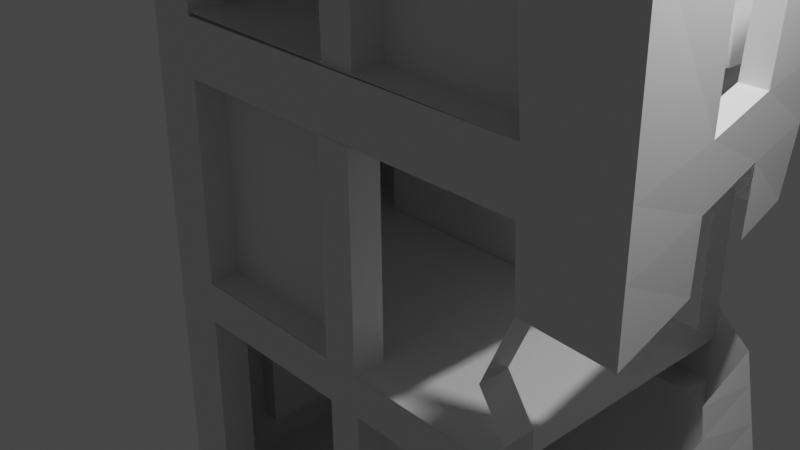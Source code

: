 # Source: building_2.blend  (saved by Blender 2.90.8; exported with 4.5.12 LTS)
import bpy
from mathutils import Matrix  # noqa: F401  (used for matrix-valued properties, if any)

bpy.ops.wm.read_factory_settings(use_empty=True)
scene = bpy.context.scene
scene.name = 'Scene'

# ---- collections
col_collection = bpy.data.collections.new('Collection'); scene.collection.children.link(col_collection)

# ---- materials (node trees are filled in below, after node groups)
mat_material = bpy.data.materials.new('Material')
mat_material.alpha_threshold = 0.0
mat_material.use_transparent_shadow = False
mat_material.line_color = (0.0, 0.0, 0.0, 1.0)

# ---- material node trees
mat_material.use_nodes = True; mat_material.node_tree.nodes.clear()
_N = mat_material.node_tree.nodes; _L = mat_material.node_tree.links
n0 = _N.new('ShaderNodeOutputMaterial'); n0.name = 'Material Output'; n0.location = (300, 300)
n1 = _N.new('ShaderNodeBsdfPrincipled'); n1.name = 'Principled BSDF'; n1.location = (10, 300)
n1.distribution = 'GGX'
n1.subsurface_method = 'BURLEY'
n1.inputs[2].default_value = 0.4
n1.inputs[3].default_value = 1.45
n1.inputs[27].default_value = (0.0, 0.0, 0.0, 1.0)
n1.inputs[28].default_value = 1.0
_L.new(n1.outputs[0], n0.inputs[0])
n0.is_active_output = True

# ---- world
world_world = bpy.data.worlds.new('World'); scene.world = world_world
world_world.use_nodes = True; world_world.node_tree.nodes.clear()
_N = world_world.node_tree.nodes; _L = world_world.node_tree.links
n0 = _N.new('ShaderNodeOutputWorld'); n0.name = 'World Output'; n0.location = (300, 300)
n1 = _N.new('ShaderNodeBackground'); n1.name = 'Background'; n1.location = (10, 300)
n1.inputs[0].default_value = (0.05088, 0.05088, 0.05088, 1.0)
_L.new(n1.outputs[0], n0.inputs[0])
n0.is_active_output = True
world_world.color = (0.05088, 0.05088, 0.05088)
world_world.use_sun_shadow = False
world_world.sun_shadow_jitter_overblur = 0.0

# ---- cameras
cam_camera = bpy.data.cameras.new('Camera')
cam_camera.clip_end = 100.0
cam_camera.ortho_scale = 7.314

# ---- lights
light_light = bpy.data.lights.new('Light', 'POINT')
light_light.transmission_factor = 0.0
light_light.energy = 1000.0
light_light.shadow_soft_size = 0.1
light_light.shadow_maximum_resolution = 0.006
light_light.use_absolute_resolution = True

# ---- meshes
me_cube = bpy.data.meshes.new('Cube')
me_cube.from_pydata([(1.0, 1.0, -1.0), (1.0, -1.0, -1.0), (-1.0, 1.0, 1.0), (-1.0, 1.0, -1.0), (-1.0, -1.0, 1.0), (-1.0, -1.0, -1.0), (0.6728, 1.0, -1.0), (0.5114, -1.0, 1.0), (0.6728, -1.0, -1.0), (0.48, 1.0, 0.9077), (0.9204, 1.0, 0.7776), (-1.0, -1.0, 0.7776), (0.9671, -1.0, 0.7008), (-1.0, 1.0, 0.7776), (0.6481, 1.0, 0.7357), (0.5849, -1.0, 0.6548), (-1.0, -1.0, 0.8762), (-1.0, 1.0, 0.882), (0.4748, 1.0, 0.8578), (0.4011, -1.0, 0.8675), (0.8708, 0.7489, 0.09043), (0.976, -1.0, -0.003002), (0.6583, 1.0, 0.01742), (0.6443, -1.0, 0.00845), (0.7931, 1.0, -0.3157), (0.9693, -1.0, -0.3305), (0.662, 1.0, -0.2393), (0.6343, -1.0, -0.2748), (0.6604, 1.0, -0.1291), (0.529, -1.0, -0.1696), (0.9676, 1.0, -0.8929), (0.9952, -1.0, -0.8815), (-1.0, 1.0, -0.8781), (0.6711, 1.0, -0.8809), (0.6668, -1.0, -0.8783), (-1.0, -1.0, -0.8781), (-0.7924, 1.0, -1.0), (-0.8125, -1.0, 1.0), (-0.7924, -1.0, -1.0), (-0.8164, 1.0, 0.9885), (-0.7955, 1.0, 0.7724), (-0.8033, -1.0, 0.7624), (-0.817, 1.0, 0.879), (-0.808, -1.0, 0.8752), (-0.7932, -1.0, -0.8791), (-0.7926, 1.0, -0.8784), (-1.0, -1.0, -0.4181), (0.8455, 1.0, -0.4889), (0.9771, -1.0, -0.4958), (-1.0, 1.0, -0.4181), (0.6647, 1.0, -0.4318), (0.6441, -1.0, -0.4328), (-0.796, -1.0, -0.4231), (-0.7934, 1.0, -0.4198), (-1.0, -1.0, -0.3095), (0.8166, 1.0, -0.3935), (0.9728, -1.0, -0.4047), (-1.0, 1.0, -0.3095), (0.6632, 1.0, -0.3206), (0.6387, -1.0, -0.3325), (-0.7967, -1.0, -0.3154), (-0.7936, 1.0, -0.3115), (-1.0, -1.0, 0.2096), (0.8821, 0.8061, 0.247), (0.974, -1.0, 0.1574), (-1.0, 1.0, 0.2096), (0.656, 1.0, 0.1811), (0.6308, -1.0, 0.1887), (-0.7964, -1.0, 0.1993), (-0.7945, 1.0, 0.2061), (0.6441, -0.7391, -0.4328), (0.6668, -0.7391, -0.8783), (-0.7932, -0.7391, -0.8791), (-0.796, -0.7391, -0.4231), (0.6647, 0.7764, -0.4318), (0.6711, 0.7764, -0.8809), (-0.7926, 0.7764, -0.8784), (-0.7934, 0.7764, -0.4198), (0.6308, -0.7616, 0.1887), (0.6443, -0.7616, 0.00845), (0.529, -0.7616, -0.1696), (0.6343, -0.7616, -0.2748), (-0.7964, -0.7616, 0.1993), (0.6387, -0.7616, -0.3325), (-0.7967, -0.7616, -0.3154), (-1.0, -1.0, 0.3524), (0.8918, 0.8548, 0.3804), (0.9723, -1.0, 0.2939), (-1.0, 1.0, 0.3524), (0.654, 1.0, 0.3204), (0.6318, -1.0, 0.3289), (-0.7981, -1.0, 0.3408), (-0.7948, 1.0, 0.3484), (0.4011, -0.7203, 0.8675), (0.5849, -0.7203, 0.6548), (-0.8033, -0.7203, 0.7624), (-0.808, -0.7203, 0.8752), (0.6318, -0.7203, 0.3289), (-0.7981, -0.7203, 0.3408), (0.656, 0.7742, 0.1811), (0.6583, 0.7742, 0.01742), (0.6604, 0.7742, -0.1291), (0.662, 0.7742, -0.2393), (-0.7945, 0.7742, 0.2061), (0.6632, 0.7742, -0.3206), (-0.7936, 0.7742, -0.3115), (0.4748, 0.7493, 0.8578), (0.6481, 0.7493, 0.7357), (-0.7955, 0.7493, 0.7724), (-0.817, 0.7493, 0.879), (0.654, 0.7493, 0.3204), (-0.7948, 0.7493, 0.3484), (-1.0, 0.2858, -1.0), (-1.0, 0.2858, 1.0), (1.0, 0.2858, -1.0), (-1.0, 0.2858, 0.7776), (-1.0, 0.2858, 0.8799), (0.856, 0.2858, -0.321), (-1.0, 0.2858, -0.8781), (0.9775, 0.2858, -0.8888), (-1.0, 0.2858, -0.4181), (0.8925, 0.2858, -0.4913), (-1.0, 0.2858, -0.3095), (0.8724, 0.2858, -0.3975), (-1.0, 0.2858, 0.2096), (-1.0, 0.2858, 0.3524), (-1.0, -0.3314, -1.0), (0.9104, -0.3314, -0.3255), (0.986, -0.3314, -0.8853), (0.9331, -0.3314, -0.4935), (0.9206, -0.3314, -0.4009), (-1.0, -0.3314, 1.0), (1.0, -0.3314, -1.0), (-1.0, -0.3314, 0.7776), (-1.0, -0.3314, 0.8782), (-1.0, -0.3314, -0.8781), (-1.0, -0.3314, -0.4181), (-1.0, -0.3314, -0.3095), (-1.0, -0.3314, 0.2096), (-1.0, -0.3314, 0.3524), (0.95, -0.2868, 0.729), (0.9375, -0.3011, 0.03122), (0.9404, -0.2995, 0.1902), (0.9428, -0.2883, 0.3256), (0.9329, 0.3219, 0.7571), (0.8989, 0.2818, 0.06547), (0.9067, 0.2802, 0.2231), (0.9133, 0.2842, 0.3573), (0.8132, 0.2737, -0.4973), (0.8982, 0.2737, -0.8948), (0.9067, -0.3434, -0.8913), (0.8538, -0.3434, -0.4994), (0.8435, 0.3079, 0.7585), (0.8606, -0.3008, 0.7303), (0.8238, 0.2702, 0.3586), (0.8534, -0.3023, 0.327), (-0.9277, -0.3314, 0.7776), (-0.9277, 0.2858, 0.7776), (-0.9277, -0.3314, 0.8782), (-0.9277, 0.2858, 0.8799), (-0.9277, -0.3314, -0.8781), (-0.9277, 0.2858, -0.8781), (-0.9277, -0.3314, -0.4181), (-0.9277, 0.2858, -0.4181), (-0.9277, -0.3314, -0.3095), (-0.9277, 0.2858, -0.3095), (-0.9277, -0.3314, 0.2096), (-0.9277, 0.2858, 0.2096), (-0.9277, -0.3314, 0.3524), (-0.9277, 0.2858, 0.3524), (-0.1203, -1.0, -1.0), (-0.2217, 1.0, 0.9515), (-0.2245, 1.0, 0.8692), (-0.1212, 1.0, -0.8796), (-0.1203, 1.0, -1.0), (-0.2052, -1.0, 1.0), (-0.2534, -1.0, 0.8716), (-0.1235, -1.0, -0.8787), (-0.1355, -1.0, -0.4275), (-0.1246, 1.0, -0.4253), (-0.1383, -1.0, -0.3232), (-0.1254, 1.0, -0.3157), (-0.1418, -1.0, 0.1944), (-0.1292, 1.0, 0.1946), (-0.1235, -0.7391, -0.8787), (-0.1355, -0.7391, -0.4275), (-0.1212, 0.7764, -0.8796), (-0.1246, 0.7764, -0.4253), (-0.1383, -0.7616, -0.3232), (-0.1418, -0.7616, 0.1944), (-0.1422, -1.0, 0.3353), (-0.1302, 1.0, 0.3356), (-0.151, -0.7203, 0.7131), (-0.1533, -0.7203, 0.8716), (-0.1422, -0.7203, 0.3353), (-0.128, 0.7742, 0.02909), (-0.126, 0.7742, -0.2306), (-0.1269, 0.7742, -0.1191), (-0.1254, 0.7742, -0.3157), (-0.1292, 0.7742, 0.1946), (-0.1334, 0.7493, 0.7556), (-0.2245, 0.7493, 0.8692), (-0.1302, 0.7493, 0.3356), (0.01415, -1.0, -1.0), (-0.1028, 1.0, 0.944), (-0.1059, 1.0, 0.8673), (0.01312, 1.0, -0.8798), (0.009232, 1.0, -0.4264), (0.008314, 1.0, -0.3165), (0.003931, 1.0, 0.1923), (0.01312, 0.7764, -0.8798), (0.009232, 0.7764, -0.4264), (0.002726, 1.0, 0.333), (0.005347, 0.7742, 0.02711), (0.007567, 0.7742, -0.2321), (0.006613, 0.7742, -0.1208), (0.008314, 0.7742, -0.3165), (0.003931, 0.7742, 0.1923), (-0.0008645, 0.7493, 0.7522), (-0.1059, 0.7493, 0.8673), (0.002726, 0.7493, 0.333), (0.01415, 1.0, -1.0), (-0.08371, -1.0, 1.0), (-0.1425, -1.0, 0.8709), (0.01049, -1.0, -0.8786), (-0.003297, -1.0, -0.4284), (-0.006554, -1.0, -0.3248), (-0.01079, -1.0, 0.1934), (0.01049, -0.7391, -0.8786), (-0.003297, -0.7391, -0.4284), (-0.0007969, -0.7616, -0.3248), (-0.01079, -0.7616, 0.1934), (-0.01101, -1.0, 0.3342), (-0.01227, -0.7203, 0.7032), (-0.01942, -0.7203, 0.8709), (-0.01101, -0.7203, 0.3342), (0.01049, -0.9852, -0.8786), (-0.1235, -0.9852, -0.8787), (-0.003297, -0.9852, -0.4284), (-0.1355, -0.9852, -0.4275), (-0.0007969, -1.008, -0.3248), (-0.1383, -1.008, -0.3232), (-0.01079, -1.008, 0.1934), (-0.1418, -1.008, 0.1944), (-0.01227, -0.9664, 0.7032), (-0.151, -0.9664, 0.7131), (-0.01942, -0.9664, 0.8709), (-0.1533, -0.9664, 0.8716), (-0.01101, -0.9664, 0.3342), (-0.1422, -0.9664, 0.3353), (-0.2245, 0.7493, 0.8692), (-0.1334, 0.7493, 0.7556), (-0.1302, 0.7493, 0.3356), (-0.1292, 0.7742, 0.1946), (-0.128, 0.7742, 0.02909), (-0.1269, 0.7742, -0.1191), (-0.126, 0.7742, -0.2306), (-0.1254, 0.7742, -0.3157), (-0.1246, 0.7764, -0.4253), (-0.1212, 0.7764, -0.8796), (0.01312, 0.7764, -0.8798), (0.009232, 0.7764, -0.4264), (0.005347, 0.7742, 0.02711), (0.007567, 0.7742, -0.2321), (0.006613, 0.7742, -0.1208), (0.008314, 0.7742, -0.3165), (0.003931, 0.7742, 0.1923), (-0.0008645, 0.7493, 0.7522), (-0.1059, 0.7493, 0.8673), (0.002726, 0.7493, 0.333), (-0.2245, 0.9788, 0.8692), (-0.1334, 0.9788, 0.7556), (-0.1302, 0.9788, 0.3356), (-0.1292, 1.004, 0.1946), (-0.1254, 1.004, -0.3157), (-0.1246, 1.006, -0.4253), (-0.1212, 1.006, -0.8796), (0.01312, 1.006, -0.8798), (0.009232, 1.006, -0.4264), (0.008314, 1.004, -0.3165), (0.003931, 1.004, 0.1923), (-0.0008645, 0.9788, 0.7522), (-0.1059, 0.9788, 0.8673), (0.002726, 0.9788, 0.333)], [], [(43, 37, 4, 16), (116, 113, 2, 17), (205, 204, 9, 18), (87, 12, 15, 90), (205, 18, 106, 219), (89, 14, 10, 86), (143, 140, 12, 87), (125, 115, 13, 88), (91, 41, 11, 85), (92, 40, 108, 111), (115, 116, 17, 13), (41, 43, 16, 11), (56, 25, 27, 59), (26, 58, 104, 102), (58, 26, 24, 55), (130, 127, 25, 56), (137, 54, 62, 138), (181, 61, 105, 198), (54, 60, 68, 62), (38, 44, 35, 5), (112, 118, 32, 3), (132, 128, 31, 1), (6, 33, 30, 0), (221, 206, 33, 6), (1, 31, 34, 8), (3, 32, 45, 36), (170, 177, 44, 38), (29, 23, 79, 80), (23, 67, 78, 79), (15, 19, 93, 94), (13, 17, 42, 40), (43, 41, 95, 96), (88, 13, 40, 92), (17, 2, 39, 42), (176, 175, 37, 43), (32, 49, 53, 45), (52, 44, 72, 73), (44, 52, 46, 35), (118, 120, 49, 32), (128, 129, 48, 31), (33, 50, 47, 30), (50, 33, 75, 74), (31, 48, 51, 34), (49, 57, 61, 53), (178, 180, 60, 52), (52, 60, 54, 46), (120, 122, 57, 49), (129, 130, 56, 48), (50, 58, 55, 47), (207, 208, 58, 50), (48, 56, 59, 51), (65, 69, 61, 57), (27, 29, 80, 81), (65, 57, 122, 124), (141, 142, 64, 21), (22, 66, 63, 20), (21, 64, 67, 23), (34, 51, 70, 71), (224, 34, 71, 228), (178, 52, 73, 185), (210, 211, 74, 75), (207, 50, 74, 211), (173, 45, 76, 186), (45, 53, 77, 76), (82, 84, 188, 189), (182, 68, 82, 189), (59, 27, 81, 83), (226, 59, 83, 230), (82, 68, 60, 84), (65, 88, 92, 69), (182, 190, 91, 68), (68, 91, 85, 62), (124, 125, 88, 65), (142, 143, 87, 64), (66, 89, 86, 63), (209, 212, 89, 66), (64, 87, 90, 67), (90, 15, 94, 97), (176, 43, 96, 193), (41, 91, 98, 95), (232, 90, 97, 235), (28, 26, 102, 101), (66, 22, 100, 99), (209, 66, 99, 217), (61, 69, 103, 105), (22, 28, 101, 100), (220, 218, 107, 110), (218, 219, 106, 107), (191, 92, 111, 202), (40, 42, 109, 108), (18, 14, 107, 106), (14, 89, 110, 107), (138, 139, 125, 124), (133, 134, 158, 156), (47, 55, 123, 121), (136, 137, 122, 120), (30, 47, 121, 119), (0, 30, 119, 114), (126, 135, 118, 112), (138, 124, 167, 166), (55, 24, 117, 123), (120, 118, 161, 163), (139, 133, 156, 168), (118, 135, 160, 161), (134, 131, 113, 116), (16, 4, 131, 134), (85, 11, 133, 139), (11, 16, 134, 133), (5, 35, 135, 126), (35, 46, 136, 135), (46, 54, 137, 136), (62, 85, 139, 138), (121, 123, 130, 129), (119, 121, 148, 149), (114, 119, 128, 132), (146, 147, 143, 142), (128, 119, 149, 150), (140, 143, 155, 153), (86, 10, 144, 147), (20, 63, 146, 145), (63, 86, 147, 146), (129, 128, 150, 151), (121, 129, 151, 148), (147, 144, 152, 154), (143, 147, 154, 155), (160, 162, 163, 161), (156, 158, 159, 157), (168, 156, 157, 169), (125, 139, 168, 169), (116, 115, 157, 159), (134, 116, 159, 158), (115, 125, 169, 157), (136, 120, 163, 162), (138, 166, 164, 137), (122, 137, 164, 165), (135, 136, 162, 160), (122, 165, 167, 124), (212, 191, 202, 220), (108, 109, 201, 200), (111, 108, 200, 202), (69, 183, 199, 103), (103, 253, 257, 105), (91, 190, 194, 98), (223, 176, 193, 234), (233, 234, 246, 244), (69, 92, 191, 183), (227, 232, 190, 182), (60, 180, 188, 84), (227, 182, 189, 231), (229, 185, 239, 238), (231, 189, 243, 242), (184, 228, 236, 237), (228, 229, 238, 236), (206, 173, 186, 210), (53, 179, 187, 77), (225, 178, 185, 229), (44, 177, 184, 72), (188, 230, 240, 241), (53, 61, 181, 179), (225, 226, 180, 178), (223, 222, 175, 176), (203, 224, 177, 170), (36, 45, 173, 174), (208, 181, 198, 216), (42, 172, 201, 109), (42, 39, 171, 172), (58, 208, 216, 104), (8, 34, 224, 203), (19, 7, 222, 223), (51, 59, 226, 225), (71, 70, 229, 228), (51, 225, 229, 70), (33, 206, 210, 75), (67, 227, 231, 78), (67, 90, 232, 227), (94, 93, 234, 233), (97, 94, 233, 235), (19, 223, 234, 93), (89, 212, 220, 110), (36, 174, 221, 6, 0, 114, 132, 1, 5, 3), (200, 201, 250, 251), (213, 215, 264, 262), (183, 209, 217, 199), (201, 219, 268, 250), (186, 187, 258, 259), (187, 211, 261, 258), (197, 195, 254, 255), (190, 232, 235, 194), (183, 191, 212, 209), (180, 226, 230, 188), (179, 207, 211, 187), (214, 216, 265, 263), (177, 224, 228, 184), (179, 181, 208, 207), (174, 173, 206, 221), (172, 205, 219, 201), (172, 171, 204, 205), (248, 244, 245, 249), (244, 246, 247, 245), (242, 243, 241, 240), (230, 231, 242, 240), (236, 238, 239, 237), (235, 233, 244, 248), (192, 194, 249, 245), (185, 184, 237, 239), (193, 192, 245, 247), (234, 193, 247, 246), (194, 235, 248, 249), (250, 268, 282, 270), (251, 250, 270, 271), (260, 259, 276, 277), (259, 258, 275, 276), (253, 266, 280, 273), (220, 202, 252, 269), (219, 218, 267, 268), (202, 200, 251, 252), (218, 220, 269, 267), (195, 199, 253, 254), (216, 198, 257, 265), (217, 213, 262, 266), (196, 197, 255, 256), (211, 210, 260, 261), (199, 217, 266, 253), (215, 214, 263, 264), (210, 186, 259, 260), (198, 196, 256, 257), (271, 270, 282, 281), (272, 271, 281, 283), (280, 279, 274, 273), (276, 275, 278, 277), (258, 261, 278, 275), (261, 260, 277, 278), (252, 251, 271, 272), (269, 252, 272, 283), (268, 267, 281, 282), (267, 269, 283, 281), (265, 257, 274, 279), (183, 181, 257, 253), (280, 266, 265, 279), (189, 188, 241, 243), (57, 58, 59, 54), (88, 89, 90, 85), (234, 235, 269, 267), (194, 193, 251, 252), (4, 7, 9, 2)])
_uv = me_cube.uv_layers.new(name='UVMap')
_uv.uv.foreach_set('vector', [0.6143, 0.9741, 0.625, 0.9741, 0.625, 1.0, 0.6143, 1.0, 0.6143, 0.1607, 0.625, 0.1607, 0.625, 0.25, 0.6143, 0.25, 0.6143, 0.3768, 0.625, 0.3768, 0.625, 0.4591, 0.6143, 0.4591, 0.544, 0.75, 0.5972, 0.75, 0.5972, 0.7909, 0.544, 0.7909, 0.6143, 0.3768, 0.6143, 0.4591, 0.6143, 0.4591, 0.6143, 0.3768, 0.544, 0.4591, 0.5972, 0.4591, 0.5972, 0.5, 0.544, 0.5, 0.544, 0.6584, 0.5972, 0.6584, 0.5972, 0.75, 0.544, 0.75, 0.544, 0.1607, 0.5972, 0.1607, 0.5972, 0.25, 0.544, 0.25, 0.544, 0.9741, 0.5972, 0.9741, 0.5972, 1.0, 0.544, 1.0, 0.544, 0.2759, 0.5972, 0.2759, 0.5972, 0.2759, 0.544, 0.2759, 0.5972, 0.1607, 0.6143, 0.1607, 0.6143, 0.25, 0.5972, 0.25, 0.5972, 0.9741, 0.6143, 0.9741, 0.6143, 1.0, 0.5972, 1.0, 0.4613, 0.75, 0.4724, 0.75, 0.4724, 0.7909, 0.4613, 0.7909, 0.4724, 0.4591, 0.4613, 0.4591, 0.4613, 0.4591, 0.4724, 0.4591, 0.4613, 0.4591, 0.4724, 0.4591, 0.4724, 0.5, 0.4613, 0.5, 0.4613, 0.6664, 0.4724, 0.6664, 0.4724, 0.75, 0.4613, 0.75, 0.4613, 0.08357, 0.4613, 1.0, 0.5262, 0.0, 0.5262, 0.08357, 0.4613, 0.36, 0.4613, 0.2759, 0.4613, 0.2759, 0.4613, 0.36, 0.4613, 1.0, 0.4613, 0.9741, 0.5262, 0.9741, 0.5262, 1.0, 0.375, 0.9741, 0.3902, 0.9741, 0.3902, 1.0, 0.375, 1.0, 0.375, 0.1607, 0.3902, 0.1607, 0.3902, 0.25, 0.375, 0.25, 0.375, 0.6664, 0.3902, 0.6664, 0.3902, 0.75, 0.375, 0.75, 0.375, 0.4591, 0.3902, 0.4591, 0.3902, 0.5, 0.375, 0.5, 0.375, 0.3768, 0.3902, 0.3768, 0.3902, 0.4591, 0.375, 0.4591, 0.375, 0.75, 0.3902, 0.75, 0.3902, 0.7909, 0.375, 0.7909, 0.375, 0.25, 0.3902, 0.25, 0.3902, 0.2759, 0.375, 0.2759, 0.375, 0.89, 0.3902, 0.89, 0.3902, 0.9741, 0.375, 0.9741, 0.0, 0.0, 0.0, 0.0, 0.0, 0.0, 0.0, 0.0, 0.5053, 0.7909, 0.5262, 0.7909, 0.5262, 0.7909, 0.5053, 0.7909, 0.0, 0.0, 0.0, 0.0, 0.0, 0.0, 0.0, 0.0, 0.5972, 0.25, 0.6143, 0.25, 0.6143, 0.2759, 0.5972, 0.2759, 0.6143, 0.9741, 0.5972, 0.9741, 0.5972, 0.9741, 0.6143, 0.9741, 0.544, 0.25, 0.5972, 0.25, 0.5972, 0.2759, 0.544, 0.2759, 0.6143, 0.25, 0.625, 0.25, 0.625, 0.2759, 0.6143, 0.2759, 0.6143, 0.89, 0.625, 0.89, 0.625, 0.9741, 0.6143, 0.9741, 0.3902, 0.25, 0.4477, 0.25, 0.4477, 0.2759, 0.3902, 0.2759, 0.4477, 0.9741, 0.3902, 0.9741, 0.3902, 0.9741, 0.4477, 0.9741, 0.3902, 0.9741, 0.4477, 0.9741, 0.4477, 1.0, 0.3902, 1.0, 0.3902, 0.1607, 0.4477, 0.1607, 0.4477, 0.25, 0.3902, 0.25, 0.3902, 0.6664, 0.4477, 0.6664, 0.4477, 0.75, 0.3902, 0.75, 0.3902, 0.4591, 0.4477, 0.4591, 0.4477, 0.5, 0.3902, 0.5, 0.4477, 0.4591, 0.3902, 0.4591, 0.3902, 0.4591, 0.4477, 0.4591, 0.3902, 0.75, 0.4477, 0.75, 0.4477, 0.7909, 0.3902, 0.7909, 0.4477, 0.25, 0.4613, 0.25, 0.4613, 0.2759, 0.4477, 0.2759, 0.4477, 0.89, 0.4613, 0.89, 0.4613, 0.9741, 0.4477, 0.9741, 0.4477, 0.9741, 0.4613, 0.9741, 0.4613, 1.0, 0.4477, 1.0, 0.4477, 0.1607, 0.4613, 0.1607, 0.4613, 0.25, 0.4477, 0.25, 0.4477, 0.6664, 0.4613, 0.6664, 0.4613, 0.75, 0.4477, 0.75, 0.4477, 0.4591, 0.4613, 0.4591, 0.4613, 0.5, 0.4477, 0.5, 0.4477, 0.3768, 0.4613, 0.3768, 0.4613, 0.4591, 0.4477, 0.4591, 0.4477, 0.75, 0.4613, 0.75, 0.4613, 0.7909, 0.4477, 0.7909, 0.5262, 0.25, 0.5262, 0.2759, 0.4613, 0.2759, 0.4613, 0.25, 0.0, 0.0, 0.0, 0.0, 0.0, 0.0, 0.0, 0.0, 0.5262, 0.25, 0.4613, 0.25, 0.4613, 0.1607, 0.5262, 0.1607, 0.5053, 0.6584, 0.5262, 0.6584, 0.5262, 0.75, 0.5053, 0.75, 0.5053, 0.4591, 0.5262, 0.4591, 0.5262, 0.5, 0.5053, 0.5, 0.5053, 0.75, 0.5262, 0.75, 0.5262, 0.7909, 0.5053, 0.7909, 0.3902, 0.7909, 0.4477, 0.7909, 0.4477, 0.7909, 0.3902, 0.7909, 0.3902, 0.8732, 0.3902, 0.7909, 0.3902, 0.7909, 0.3902, 0.8732, 0.4477, 0.89, 0.4477, 0.9741, 0.4477, 0.9741, 0.4477, 0.89, 0.3902, 0.3768, 0.4477, 0.3768, 0.4477, 0.4591, 0.3902, 0.4591, 0.4477, 0.3768, 0.4477, 0.4591, 0.4477, 0.4591, 0.4477, 0.3768, 0.3902, 0.36, 0.3902, 0.2759, 0.3902, 0.2759, 0.3902, 0.36, 0.3902, 0.2759, 0.4477, 0.2759, 0.4477, 0.2759, 0.3902, 0.2759, 0.5262, 0.9741, 0.4613, 0.9741, 0.4613, 0.89, 0.5262, 0.89, 0.5262, 0.89, 0.5262, 0.9741, 0.5262, 0.9741, 0.5262, 0.89, 0.4613, 0.7909, 0.4724, 0.7909, 0.4724, 0.7909, 0.4613, 0.7909, 0.4613, 0.8732, 0.4613, 0.7909, 0.4613, 0.7909, 0.4613, 0.8732, 0.5262, 0.9741, 0.5262, 0.9741, 0.4613, 0.9741, 0.4613, 0.9741, 0.5262, 0.25, 0.544, 0.25, 0.544, 0.2759, 0.5262, 0.2759, 0.5262, 0.89, 0.544, 0.89, 0.544, 0.9741, 0.5262, 0.9741, 0.5262, 0.9741, 0.544, 0.9741, 0.544, 1.0, 0.5262, 1.0, 0.5262, 0.1607, 0.544, 0.1607, 0.544, 0.25, 0.5262, 0.25, 0.5262, 0.6584, 0.544, 0.6584, 0.544, 0.75, 0.5262, 0.75, 0.5262, 0.4591, 0.544, 0.4591, 0.544, 0.5, 0.5262, 0.5, 0.5262, 0.3768, 0.544, 0.3768, 0.544, 0.4591, 0.5262, 0.4591, 0.5262, 0.75, 0.544, 0.75, 0.544, 0.7909, 0.5262, 0.7909, 0.544, 0.7909, 0.5972, 0.7909, 0.5972, 0.7909, 0.544, 0.7909, 0.6143, 0.89, 0.6143, 0.9741, 0.6143, 0.9741, 0.6143, 0.89, 0.5972, 0.9741, 0.544, 0.9741, 0.544, 0.9741, 0.5972, 0.9741, 0.544, 0.8732, 0.544, 0.7909, 0.544, 0.7909, 0.544, 0.8732, 0.0, 0.0, 0.0, 0.0, 0.0, 0.0, 0.0, 0.0, 0.5262, 0.4591, 0.5053, 0.4591, 0.5053, 0.4591, 0.5262, 0.4591, 0.5262, 0.3768, 0.5262, 0.4591, 0.5262, 0.4591, 0.5262, 0.3768, 0.4613, 0.2759, 0.5262, 0.2759, 0.5262, 0.2759, 0.4613, 0.2759, 0.0, 0.0, 0.0, 0.0, 0.0, 0.0, 0.0, 0.0, 0.544, 0.3768, 0.5972, 0.3768, 0.5972, 0.4591, 0.544, 0.4591, 0.5972, 0.3768, 0.6143, 0.3768, 0.6143, 0.4591, 0.5972, 0.4591, 0.544, 0.36, 0.544, 0.2759, 0.544, 0.2759, 0.544, 0.36, 0.5972, 0.2759, 0.6143, 0.2759, 0.6143, 0.2759, 0.5972, 0.2759, 0.0, 0.0, 0.0, 0.0, 0.0, 0.0, 0.0, 0.0, 0.5972, 0.4591, 0.544, 0.4591, 0.544, 0.4591, 0.5972, 0.4591, 0.5262, 0.08357, 0.544, 0.08357, 0.544, 0.1607, 0.5262, 0.1607, 0.5972, 0.08357, 0.6143, 0.08357, 0.6143, 0.08357, 0.5972, 0.08357, 0.4477, 0.5, 0.4613, 0.5, 0.4613, 0.5893, 0.4477, 0.5893, 0.4477, 0.08357, 0.4613, 0.08357, 0.4613, 0.1607, 0.4477, 0.1607, 0.3902, 0.5, 0.4477, 0.5, 0.4477, 0.5893, 0.3902, 0.5893, 0.375, 0.5, 0.3902, 0.5, 0.3902, 0.5893, 0.375, 0.5893, 0.375, 0.08357, 0.3902, 0.08357, 0.3902, 0.1607, 0.375, 0.1607, 0.5262, 0.08357, 0.5262, 0.1607, 0.5262, 0.1607, 0.5262, 0.08357, 0.4613, 0.5, 0.4724, 0.5, 0.4724, 0.5893, 0.4613, 0.5893, 0.4477, 0.1607, 0.3902, 0.1607, 0.3902, 0.1607, 0.4477, 0.1607, 0.544, 0.08357, 0.5972, 0.08357, 0.5972, 0.08357, 0.544, 0.08357, 0.3902, 0.1607, 0.3902, 0.08357, 0.3902, 0.08357, 0.3902, 0.1607, 0.6143, 0.08357, 0.625, 0.08357, 0.625, 0.1607, 0.6143, 0.1607, 0.6143, 0.0, 0.625, 0.0, 0.625, 0.08357, 0.6143, 0.08357, 0.544, 0.0, 0.5972, 0.0, 0.5972, 0.08357, 0.544, 0.08357, 0.5972, 0.0, 0.6143, 0.0, 0.6143, 0.08357, 0.5972, 0.08357, 0.375, 0.0, 0.3902, 0.0, 0.3902, 0.08357, 0.375, 0.08357, 0.3902, 0.0, 0.4477, 0.0, 0.4477, 0.08357, 0.3902, 0.08357, 0.4477, 0.0, 0.4613, 0.0, 0.4613, 0.08357, 0.4477, 0.08357, 0.5262, 0.0, 0.544, 0.0, 0.544, 0.08357, 0.5262, 0.08357, 0.4477, 0.5893, 0.4613, 0.5893, 0.4613, 0.6664, 0.4477, 0.6664, 0.3902, 0.5893, 0.4477, 0.5893, 0.4477, 0.5893, 0.3902, 0.5893, 0.375, 0.5893, 0.3902, 0.5893, 0.3902, 0.6664, 0.375, 0.6664, 0.5262, 0.5668, 0.544, 0.5668, 0.544, 0.6584, 0.5262, 0.6584, 0.3902, 0.6664, 0.3902, 0.5893, 0.3902, 0.5893, 0.3902, 0.6664, 0.5972, 0.6584, 0.544, 0.6584, 0.544, 0.6584, 0.5972, 0.6584, 0.544, 0.5, 0.5972, 0.5, 0.5972, 0.5668, 0.544, 0.5668, 0.5053, 0.5, 0.5262, 0.5, 0.5262, 0.5668, 0.5053, 0.5668, 0.5262, 0.5, 0.544, 0.5, 0.544, 0.5668, 0.5262, 0.5668, 0.4477, 0.6664, 0.3902, 0.6664, 0.3902, 0.6664, 0.4477, 0.6664, 0.4477, 0.5893, 0.4477, 0.6664, 0.4477, 0.6664, 0.4477, 0.5893, 0.544, 0.5668, 0.5972, 0.5668, 0.5972, 0.5668, 0.544, 0.5668, 0.544, 0.6584, 0.544, 0.5668, 0.544, 0.5668, 0.544, 0.6584, 0.3902, 0.08357, 0.4477, 0.08357, 0.4477, 0.1607, 0.3902, 0.1607, 0.5972, 0.08357, 0.6143, 0.08357, 0.6143, 0.1607, 0.5972, 0.1607, 0.544, 0.08357, 0.5972, 0.08357, 0.5972, 0.1607, 0.544, 0.1607, 0.544, 0.1607, 0.544, 0.08357, 0.544, 0.08357, 0.544, 0.1607, 0.6143, 0.1607, 0.5972, 0.1607, 0.5972, 0.1607, 0.6143, 0.1607, 0.6143, 0.08357, 0.6143, 0.1607, 0.6143, 0.1607, 0.6143, 0.08357, 0.5972, 0.1607, 0.544, 0.1607, 0.544, 0.1607, 0.5972, 0.1607, 0.4477, 0.08357, 0.4477, 0.1607, 0.4477, 0.1607, 0.4477, 0.08357, 0.5262, 0.08357, 0.5262, 0.08357, 0.4613, 0.08357, 0.4613, 0.08357, 0.4613, 0.1607, 0.4613, 0.08357, 0.4613, 0.08357, 0.4613, 0.1607, 0.3902, 0.08357, 0.4477, 0.08357, 0.4477, 0.08357, 0.3902, 0.08357, 0.4613, 0.1607, 0.4613, 0.1607, 0.5262, 0.1607, 0.5262, 0.1607, 0.544, 0.3768, 0.544, 0.36, 0.544, 0.36, 0.544, 0.3768, 0.5972, 0.2759, 0.6143, 0.2759, 0.6143, 0.36, 0.5972, 0.36, 0.544, 0.2759, 0.5972, 0.2759, 0.5972, 0.36, 0.544, 0.36, 0.5262, 0.2759, 0.5262, 0.36, 0.5262, 0.36, 0.5262, 0.2759, 0.5262, 0.2759, 0.0, 0.0, 0.0, 0.0, 0.4613, 0.2759, 0.544, 0.9741, 0.544, 0.89, 0.544, 0.89, 0.544, 0.9741, 0.6143, 0.8732, 0.6143, 0.89, 0.6143, 0.89, 0.6143, 0.8732, 0.5972, 0.8732, 0.6143, 0.8732, 0.6143, 0.8732, 0.5972, 0.8732, 0.5262, 0.2759, 0.544, 0.2759, 0.544, 0.36, 0.5262, 0.36, 0.5262, 0.8732, 0.544, 0.8732, 0.544, 0.89, 0.5262, 0.89, 0.4613, 0.9741, 0.4613, 0.89, 0.4613, 0.89, 0.4613, 0.9741, 0.5262, 0.8732, 0.5262, 0.89, 0.5262, 0.89, 0.5262, 0.8732, 0.4477, 0.8732, 0.4477, 0.89, 0.4477, 0.89, 0.4477, 0.8732, 0.5262, 0.8732, 0.5262, 0.89, 0.5262, 0.89, 0.5262, 0.8732, 0.3902, 0.89, 0.3902, 0.8732, 0.3902, 0.8732, 0.3902, 0.89, 0.3902, 0.8732, 0.4477, 0.8732, 0.4477, 0.8732, 0.3902, 0.8732, 0.3902, 0.3768, 0.3902, 0.36, 0.3902, 0.36, 0.3902, 0.3768, 0.4477, 0.2759, 0.4477, 0.36, 0.4477, 0.36, 0.4477, 0.2759, 0.4477, 0.8732, 0.4477, 0.89, 0.4477, 0.89, 0.4477, 0.8732, 0.3902, 0.9741, 0.3902, 0.89, 0.3902, 0.89, 0.3902, 0.9741, 0.4613, 0.89, 0.4613, 0.8732, 0.4613, 0.8732, 0.4613, 0.89, 0.4477, 0.2759, 0.4613, 0.2759, 0.4613, 0.36, 0.4477, 0.36, 0.4477, 0.8732, 0.4613, 0.8732, 0.4613, 0.89, 0.4477, 0.89, 0.6143, 0.8732, 0.625, 0.8732, 0.625, 0.89, 0.6143, 0.89, 0.375, 0.8732, 0.3902, 0.8732, 0.3902, 0.89, 0.375, 0.89, 0.375, 0.2759, 0.3902, 0.2759, 0.3902, 0.36, 0.375, 0.36, 0.4613, 0.3768, 0.4613, 0.36, 0.4613, 0.36, 0.4613, 0.3768, 0.6143, 0.2759, 0.6143, 0.36, 0.6143, 0.36, 0.6143, 0.2759, 0.6143, 0.2759, 0.625, 0.2759, 0.625, 0.36, 0.6143, 0.36, 0.4613, 0.4591, 0.4613, 0.3768, 0.4613, 0.3768, 0.4613, 0.4591, 0.375, 0.7909, 0.3902, 0.7909, 0.3902, 0.8732, 0.375, 0.8732, 0.6143, 0.7909, 0.625, 0.7909, 0.625, 0.8732, 0.6143, 0.8732, 0.4477, 0.7909, 0.4613, 0.7909, 0.4613, 0.8732, 0.4477, 0.8732, 0.3902, 0.7909, 0.4477, 0.7909, 0.4477, 0.8732, 0.3902, 0.8732, 0.4477, 0.7909, 0.4477, 0.8732, 0.4477, 0.8732, 0.4477, 0.7909, 0.3902, 0.4591, 0.3902, 0.3768, 0.3902, 0.3768, 0.3902, 0.4591, 0.5262, 0.7909, 0.5262, 0.8732, 0.5262, 0.8732, 0.5262, 0.7909, 0.5262, 0.7909, 0.544, 0.7909, 0.544, 0.8732, 0.5262, 0.8732, 0.5972, 0.7909, 0.6143, 0.7909, 0.6143, 0.8732, 0.5972, 0.8732, 0.544, 0.7909, 0.5972, 0.7909, 0.5972, 0.8732, 0.544, 0.8732, 0.6143, 0.7909, 0.6143, 0.8732, 0.6143, 0.8732, 0.6143, 0.7909, 0.544, 0.4591, 0.544, 0.3768, 0.544, 0.3768, 0.544, 0.4591, 0.375, 0.2759, 0.375, 0.36, 0.375, 0.3768, 0.375, 0.4591, 0.375, 0.5, 0.375, 0.5893, 0.375, 0.6664, 0.375, 0.75, 0.0, 0.0, 0.375, 0.25, 0.5972, 0.36, 0.6143, 0.36, 0.6143, 0.36, 0.5972, 0.36, 0.5053, 0.3768, 0.4865, 0.3768, 0.4865, 0.3768, 0.5053, 0.3768, 0.5262, 0.36, 0.5262, 0.3768, 0.5262, 0.3768, 0.5262, 0.36, 0.6143, 0.36, 0.6143, 0.3768, 0.6143, 0.3768, 0.6143, 0.36, 0.3902, 0.36, 0.4477, 0.36, 0.4477, 0.36, 0.3902, 0.36, 0.4477, 0.36, 0.4477, 0.3768, 0.4477, 0.3768, 0.4477, 0.36, 0.4865, 0.36, 0.5053, 0.36, 0.5053, 0.36, 0.4865, 0.36, 0.544, 0.89, 0.544, 0.8732, 0.544, 0.8732, 0.544, 0.89, 0.5262, 0.36, 0.544, 0.36, 0.544, 0.3768, 0.5262, 0.3768, 0.4613, 0.89, 0.4613, 0.8732, 0.4613, 0.8732, 0.4613, 0.89, 0.4477, 0.36, 0.4477, 0.3768, 0.4477, 0.3768, 0.4477, 0.36, 0.4724, 0.3768, 0.4613, 0.3768, 0.4613, 0.3768, 0.4724, 0.3768, 0.3902, 0.89, 0.3902, 0.8732, 0.3902, 0.8732, 0.3902, 0.89, 0.4477, 0.36, 0.4613, 0.36, 0.4613, 0.3768, 0.4477, 0.3768, 0.375, 0.36, 0.3902, 0.36, 0.3902, 0.3768, 0.375, 0.3768, 0.6143, 0.36, 0.6143, 0.3768, 0.6143, 0.3768, 0.6143, 0.36, 0.6143, 0.36, 0.625, 0.36, 0.625, 0.3768, 0.6143, 0.3768, 0.544, 0.8732, 0.5972, 0.8732, 0.5972, 0.89, 0.544, 0.89, 0.5972, 0.8732, 0.6143, 0.8732, 0.6143, 0.89, 0.5972, 0.89, 0.5262, 0.8732, 0.5262, 0.89, 0.4613, 0.89, 0.4613, 0.8732, 0.4613, 0.8732, 0.5262, 0.8732, 0.5262, 0.8732, 0.4613, 0.8732, 0.3902, 0.8732, 0.4477, 0.8732, 0.4477, 0.89, 0.3902, 0.89, 0.544, 0.8732, 0.5972, 0.8732, 0.5972, 0.8732, 0.544, 0.8732, 0.5972, 0.89, 0.544, 0.89, 0.544, 0.89, 0.5972, 0.89, 0.4477, 0.89, 0.3902, 0.89, 0.3902, 0.89, 0.4477, 0.89, 0.6143, 0.89, 0.5972, 0.89, 0.5972, 0.89, 0.6143, 0.89, 0.6143, 0.8732, 0.6143, 0.89, 0.6143, 0.89, 0.6143, 0.8732, 0.544, 0.89, 0.544, 0.8732, 0.544, 0.8732, 0.544, 0.89, 0.6143, 0.36, 0.6143, 0.3768, 0.6143, 0.3768, 0.6143, 0.36, 0.5972, 0.36, 0.6143, 0.36, 0.6143, 0.36, 0.5972, 0.36, 0.3902, 0.3768, 0.3902, 0.36, 0.3902, 0.36, 0.3902, 0.3768, 0.3902, 0.36, 0.4477, 0.36, 0.4477, 0.36, 0.3902, 0.36, 0.5262, 0.36, 0.5262, 0.3768, 0.5262, 0.3768, 0.5262, 0.36, 0.544, 0.3768, 0.544, 0.36, 0.544, 0.36, 0.544, 0.3768, 0.6143, 0.3768, 0.5972, 0.3768, 0.5972, 0.3768, 0.6143, 0.3768, 0.544, 0.36, 0.5972, 0.36, 0.5972, 0.36, 0.544, 0.36, 0.5972, 0.3768, 0.544, 0.3768, 0.544, 0.3768, 0.5972, 0.3768, 0.5053, 0.36, 0.5262, 0.36, 0.5262, 0.36, 0.5053, 0.36, 0.4613, 0.3768, 0.4613, 0.36, 0.4613, 0.36, 0.4613, 0.3768, 0.5262, 0.3768, 0.5053, 0.3768, 0.5053, 0.3768, 0.5262, 0.3768, 0.4724, 0.36, 0.4865, 0.36, 0.4865, 0.36, 0.4724, 0.36, 0.4477, 0.3768, 0.3902, 0.3768, 0.3902, 0.3768, 0.4477, 0.3768, 0.5262, 0.36, 0.5262, 0.3768, 0.5262, 0.3768, 0.5262, 0.36, 0.4865, 0.3768, 0.4724, 0.3768, 0.4724, 0.3768, 0.4865, 0.3768, 0.3902, 0.3768, 0.3902, 0.36, 0.3902, 0.36, 0.3902, 0.3768, 0.4613, 0.36, 0.4724, 0.36, 0.4724, 0.36, 0.4613, 0.36, 0.5972, 0.36, 0.6143, 0.36, 0.6143, 0.3768, 0.5972, 0.3768, 0.544, 0.36, 0.5972, 0.36, 0.5972, 0.3768, 0.544, 0.3768, 0.5262, 0.3768, 0.4613, 0.3768, 0.4613, 0.36, 0.5262, 0.36, 0.3902, 0.36, 0.4477, 0.36, 0.4477, 0.3768, 0.3902, 0.3768, 0.4477, 0.36, 0.4477, 0.3768, 0.4477, 0.3768, 0.4477, 0.36, 0.4477, 0.3768, 0.3902, 0.3768, 0.3902, 0.3768, 0.4477, 0.3768, 0.544, 0.36, 0.5972, 0.36, 0.5972, 0.36, 0.544, 0.36, 0.544, 0.3768, 0.544, 0.36, 0.544, 0.36, 0.544, 0.3768, 0.6143, 0.3768, 0.5972, 0.3768, 0.5972, 0.3768, 0.6143, 0.3768, 0.5972, 0.3768, 0.544, 0.3768, 0.544, 0.3768, 0.5972, 0.3768, 0.4613, 0.3768, 0.4613, 0.36, 0.4613, 0.36, 0.4613, 0.3768, 0.0, 0.0, 0.0, 0.0, 0.0, 0.0, 0.0, 0.0, 0.5262, 0.3768, 0.5262, 0.3768, 0.4613, 0.3768, 0.4613, 0.3768, 0.5262, 0.89, 0.4613, 0.89, 0.4613, 0.89, 0.5262, 0.89, 0.0, 0.0, 0.0, 0.0, 0.0, 0.0, 0.0, 0.0, 0.0, 0.0, 0.0, 0.0, 0.0, 0.0, 0.0, 0.0, 0.0, 0.0, 0.0, 0.0, 0.544, 0.3768, 0.5972, 0.3768, 0.0, 0.0, 0.0, 0.0, 0.5972, 0.36, 0.544, 0.36, 0.0, 0.0, 0.0, 0.0, 0.0, 0.0, 0.0, 0.0])
me_cube.materials.append(mat_material)
me_cube.use_remesh_preserve_volume = False
me_cube.use_remesh_preserve_attributes = False
me_cube.use_mirror_vertex_groups = False
me_cube.update()

# ---- objects
ob_cube = bpy.data.objects.new('Cube', me_cube)
ob_light = bpy.data.objects.new('Light', light_light)
ob_camera = bpy.data.objects.new('Camera', cam_camera)

# ---- transforms, parenting, visibility, modifiers, constraints
ob_cube.location = (0.01633, 1.032, 0.0)
ob_cube.scale = (3.257, 1.673, 4.961)
ob_cube.lock_rotations_4d = False
ob_cube.empty_display_type = 'ARROWS'
ob_cube.lineart.crease_threshold = 0.0
ob_light.location = (4.076, 1.005, 5.904)
ob_light.rotation_euler = (0.6503, 0.05522, 1.866)
ob_light.lock_rotations_4d = False
ob_light.empty_display_type = 'ARROWS'
ob_light.color = (0.0, 0.0, 0.0, 0.0)
ob_light.lineart.crease_threshold = 0.0
ob_camera.location = (7.359, -6.926, 4.958)
ob_camera.rotation_euler = (1.109, 0.0, 0.8149)
ob_camera.lock_rotations_4d = False
ob_camera.empty_display_type = 'ARROWS'
ob_camera.color = (0.0, 0.0, 0.0, 0.0)
ob_camera.display_type = 'WIRE'
ob_camera.lineart.crease_threshold = 0.0

# ---- collection membership
col_collection.objects.link(ob_cube)
col_collection.objects.link(ob_light)
col_collection.objects.link(ob_camera)

# ---- scene / render settings (as saved in the file)
scene.camera = ob_camera
scene.frame_start = 1; scene.frame_end = 250; scene.frame_set(1)
scene.render.engine = 'BLENDER_EEVEE_NEXT'
scene.cycles.use_denoising = False
scene.cycles.samples = 128
scene.cycles.sampling_pattern = 'TABULATED_SOBOL'
scene.cycles.use_adaptive_sampling = False
scene.cycles.use_light_tree = False
scene.view_settings.view_transform = 'Filmic'
bpy.context.view_layer.update()
